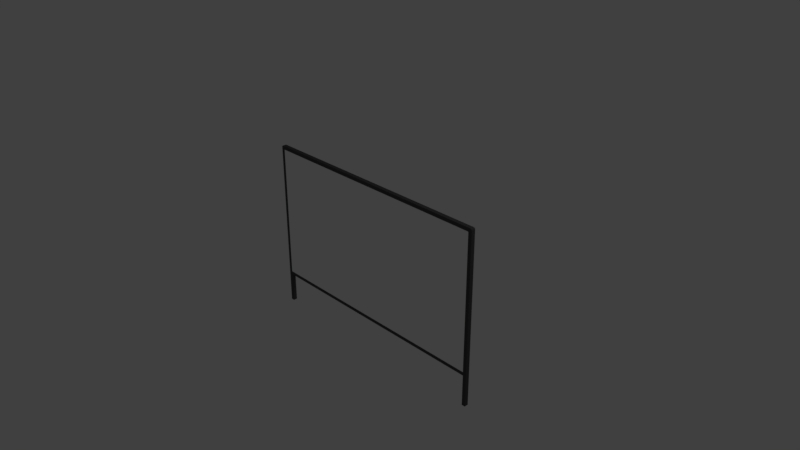 # Source: simulation_screen.blend  (saved by Blender 2.79.0; exported with 4.5.12 LTS)
import bpy
from mathutils import Matrix  # noqa: F401  (used for matrix-valued properties, if any)

bpy.ops.wm.read_factory_settings(use_empty=True)
scene = bpy.context.scene
scene.name = 'Scene'

# ---- collections
col_collection_1 = bpy.data.collections.new('Collection 1'); scene.collection.children.link(col_collection_1)

# ---- materials (node trees are filled in below, after node groups)
mat_metallic_000 = bpy.data.materials.new('Metallic.000')
mat_metallic_000.alpha_threshold = 0.0
mat_metallic_000.use_transparent_shadow = False
mat_metallic_000.diffuse_color = (1.0, 1.0, 1.0, 1.0)
mat_metallic_000.roughness = 0.5
mat_metallic_000.specular_intensity = 0.2
mat_chair_001 = bpy.data.materials.new('Chair.001')
mat_chair_001.alpha_threshold = 0.0
mat_chair_001.use_transparent_shadow = False
mat_chair_001.diffuse_color = (0.08001, 0.08001, 0.08001, 1.0)
mat_chair_001.roughness = 0.5
mat_chair_001.specular_intensity = 0.1

# ---- material node trees

# ---- world
world_world = bpy.data.worlds.new('World'); scene.world = world_world
world_world.color = (0.05088, 0.05088, 0.05088)
world_world.use_sun_shadow = False
world_world.sun_shadow_jitter_overblur = 0.0
world_world.cycles.sampling_method = 'MANUAL'

# ---- cameras
cam_camera = bpy.data.cameras.new('Camera')
cam_camera.clip_end = 100.0
cam_camera.lens = 35.0
cam_camera.sensor_width = 32.0
cam_camera.sensor_height = 18.0
cam_camera.ortho_scale = 7.314
cam_camera.dof.focus_distance = 0.0
cam_camera.dof.aperture_fstop = 128.0

# ---- lights
light_lamp = bpy.data.lights.new('Lamp', 'POINT')
light_lamp.transmission_factor = 0.0
light_lamp.cutoff_distance = 30.0
light_lamp.energy = 100.0
light_lamp.shadow_buffer_clip_start = 1.001
light_lamp.shadow_soft_size = 0.1
light_lamp.shadow_maximum_resolution = 0.006
light_lamp.use_absolute_resolution = True

# ---- meshes
me_cube_422 = bpy.data.meshes.new('Cube.422')
me_cube_422.from_pydata([(-1.693, -0.015, -0.9503), (-1.699, -0.015, -0.9438), (-1.697, -0.015, -0.9492), (-1.698, -0.015, -0.9477), (-1.693, -0.015, 0.9498), (-1.699, -0.015, 0.9433), (-1.697, -0.015, 0.9487), (-1.698, -0.015, 0.9472), (-1.75, 0.03989, -1.0), (-1.73, 0.03989, 1.0), (-1.75, 0.03989, 0.98), (-1.74, 0.03989, 0.9973), (-1.747, 0.03989, 0.99), (1.693, -0.015, -0.9503), (1.699, -0.015, -0.9438), (1.697, -0.015, -0.9492), (1.698, -0.015, -0.9477), (1.693, -0.015, 0.9498), (1.699, -0.015, 0.9433), (1.697, -0.015, 0.9487), (1.698, -0.015, 0.9472), (1.75, 0.03989, -1.0), (1.73, 0.03989, 1.0), (1.75, 0.03989, 0.98), (1.74, 0.03989, 0.9973), (1.747, 0.03989, 0.99), (-1.75, -0.015, -1.0), (-1.73, -0.015, 1.0), (-1.74, -0.015, 0.9973), (-1.747, -0.015, 0.99), (-1.75, -0.015, 0.98), (1.75, -0.015, -1.0), (1.74, -0.015, 0.9973), (1.73, -0.015, 1.0), (1.75, -0.015, 0.98), (1.747, -0.015, 0.99), (1.7, 0.03989, -1.0), (1.7, -0.015, -1.0), (1.665, -0.015, -0.9503), (1.7, -0.015, -1.439), (1.75, 0.03989, -1.439), (1.75, -0.015, -1.439), (-1.7, 0.03989, -1.439), (-1.75, -0.015, -1.439), (-1.75, 0.03989, -1.439), (-1.7, 0.03989, -1.0), (-1.7, -0.015, -1.0), (-1.665, -0.015, -0.9503), (1.7, 0.03989, -1.439), (-1.7, -0.015, -1.439)], [], [(22, 9, 27, 33), (2, 0, 47, 38, 13, 15, 16, 14, 18, 20, 19, 17, 4, 6, 7, 5, 1, 3), (11, 9, 22, 24, 25, 23, 21, 36, 45, 8, 10, 12), (27, 9, 11, 28), (28, 11, 12, 29), (29, 12, 10, 30), (22, 33, 32, 24), (24, 32, 35, 25), (25, 35, 34, 23), (46, 26, 43, 49), (6, 4, 27, 28), (7, 6, 28, 29), (5, 7, 29, 30), (17, 19, 32, 33), (20, 18, 34, 35), (19, 20, 35, 32), (47, 0, 26, 46), (4, 17, 33, 27), (13, 38, 37, 31), (44, 42, 49, 43), (36, 37, 46, 45), (26, 8, 44, 43), (45, 46, 49, 42), (48, 40, 41, 39), (38, 47, 46, 37), (31, 37, 39, 41), (21, 31, 41, 40), (37, 36, 48, 39), (36, 21, 40, 48), (8, 45, 42, 44), (3, 1, 26, 0, 2), (30, 26, 1, 5), (31, 14, 16, 15, 13), (31, 34, 18, 14), (21, 23, 34, 31), (26, 30, 10, 8)])
me_cube_422.polygons.foreach_set('material_index', [1, 0, 1, 1, 1, 1, 1, 1, 1, 1, 1, 1, 1, 1, 1, 1, 1, 1, 1, 1, 1, 1, 1, 1, 1, 1, 1, 1, 1, 1, 1, 1, 1, 1, 1, 1])
me_cube_422.materials.append(mat_metallic_000)
me_cube_422.materials.append(mat_chair_001)
me_cube_422.use_remesh_preserve_volume = False
me_cube_422.use_remesh_preserve_attributes = False
me_cube_422.use_mirror_vertex_groups = False
me_cube_422.update()

# ---- objects
ob_lamp = bpy.data.objects.new('Lamp', light_lamp)
ob_camera = bpy.data.objects.new('Camera', cam_camera)
ob_cube_413 = bpy.data.objects.new('Cube.413', me_cube_422)

# ---- transforms, parenting, visibility, modifiers, constraints
ob_lamp.location = (4.076, 1.005, 5.904)
ob_lamp.rotation_euler = (0.6503, 0.05522, 1.866)
ob_lamp.lock_rotations_4d = False
ob_lamp.empty_display_type = 'ARROWS'
ob_lamp.color = (0.0, 0.0, 0.0, 0.0)
ob_lamp.lineart.crease_threshold = 0.0
ob_camera.location = (7.481, -6.508, 5.344)
ob_camera.rotation_euler = (1.109, 0.0, 0.8149)
ob_camera.lock_rotations_4d = False
ob_camera.empty_display_type = 'ARROWS'
ob_camera.color = (0.0, 0.0, 0.0, 0.0)
ob_camera.display_type = 'WIRE'
ob_camera.lineart.crease_threshold = 0.0
ob_cube_413.location = (0.0, 0.0, 0.0)
ob_cube_413.lineart.crease_threshold = 0.0

# ---- collection membership
col_collection_1.objects.link(ob_lamp)
col_collection_1.objects.link(ob_camera)
col_collection_1.objects.link(ob_cube_413)

# ---- scene / render settings (as saved in the file)
scene.camera = ob_camera
scene.frame_start = 1; scene.frame_end = 250; scene.frame_set(1)
scene.render.engine = 'BLENDER_EEVEE_NEXT'
scene.render.resolution_percentage = 50
scene.render.dither_intensity = 0.0
scene.cycles.use_denoising = False
scene.cycles.samples = 128
scene.cycles.sampling_pattern = 'TABULATED_SOBOL'
scene.cycles.use_adaptive_sampling = False
scene.cycles.use_light_tree = False
scene.cycles.blur_glossy = 0.0
scene.cycles.sample_clamp_indirect = 0.0
scene.view_settings.view_transform = 'Standard'
bpy.context.view_layer.update()
